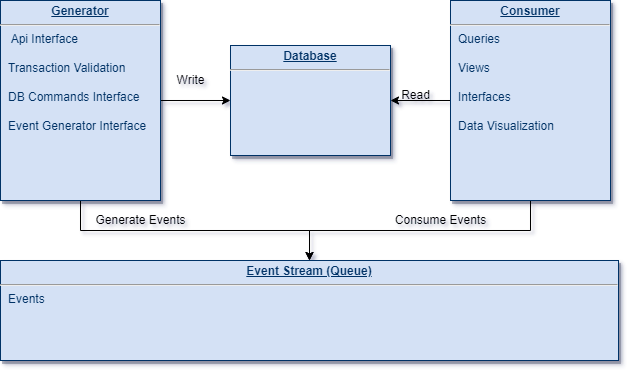

The diagram above was exported from draw.io. Its source (the exported page's mxGraphModel, read from the mxfile embedded in the PNG):
<mxGraphModel dx="1395" dy="697" grid="1" gridSize="10" guides="1" tooltips="1" connect="1" arrows="1" fold="1" page="1" pageScale="1" pageWidth="826" pageHeight="1169" background="none" math="0" shadow="0">
  <root>
    <mxCell id="0" />
    <mxCell id="1" parent="0" />
    <mxCell id="dxCNZKEJBWohmo5Hh9uG-120" style="edgeStyle=orthogonalEdgeStyle;rounded=0;orthogonalLoop=1;jettySize=auto;html=1;exitX=1;exitY=0.5;exitDx=0;exitDy=0;" edge="1" parent="1" source="25" target="dxCNZKEJBWohmo5Hh9uG-118">
      <mxGeometry relative="1" as="geometry" />
    </mxCell>
    <mxCell id="dxCNZKEJBWohmo5Hh9uG-127" style="edgeStyle=orthogonalEdgeStyle;rounded=0;orthogonalLoop=1;jettySize=auto;html=1;exitX=0.5;exitY=1;exitDx=0;exitDy=0;" edge="1" parent="1" source="25" target="dxCNZKEJBWohmo5Hh9uG-117">
      <mxGeometry relative="1" as="geometry" />
    </mxCell>
    <mxCell id="25" value="&lt;p style=&quot;margin: 0px; margin-top: 4px; text-align: center; text-decoration: underline;&quot;&gt;&lt;strong&gt;Generator&lt;/strong&gt;&lt;/p&gt;&lt;hr&gt;&lt;p style=&quot;margin: 0px; margin-left: 8px;&quot;&gt;&amp;nbsp;Api Interface&lt;/p&gt;&lt;p style=&quot;margin: 0px; margin-left: 8px;&quot;&gt;&lt;br&gt;&lt;/p&gt;&lt;p style=&quot;margin: 0px; margin-left: 8px;&quot;&gt;Transaction Validation&lt;/p&gt;&lt;p style=&quot;margin: 0px; margin-left: 8px;&quot;&gt;&lt;br&gt;&lt;/p&gt;&lt;p style=&quot;margin: 0px; margin-left: 8px;&quot;&gt;DB Commands Interface&lt;/p&gt;&lt;p style=&quot;margin: 0px; margin-left: 8px;&quot;&gt;&lt;br&gt;&lt;/p&gt;&lt;p style=&quot;margin: 0px; margin-left: 8px;&quot;&gt;Event Generator Interface&lt;/p&gt;&lt;p style=&quot;margin: 0px; margin-left: 8px;&quot;&gt;&lt;br&gt;&lt;/p&gt;&lt;p style=&quot;margin: 0px; margin-left: 8px;&quot;&gt;&lt;br&gt;&lt;/p&gt;" style="verticalAlign=top;align=left;overflow=fill;fontSize=12;fontFamily=Helvetica;html=1;strokeColor=#003366;shadow=1;fillColor=#D4E1F5;fontColor=#003366" parent="1" vertex="1">
      <mxGeometry x="70" y="40" width="160" height="200" as="geometry" />
    </mxCell>
    <mxCell id="dxCNZKEJBWohmo5Hh9uG-121" style="edgeStyle=orthogonalEdgeStyle;rounded=0;orthogonalLoop=1;jettySize=auto;html=1;exitX=0;exitY=0.5;exitDx=0;exitDy=0;" edge="1" parent="1" source="27" target="dxCNZKEJBWohmo5Hh9uG-118">
      <mxGeometry relative="1" as="geometry" />
    </mxCell>
    <mxCell id="dxCNZKEJBWohmo5Hh9uG-126" style="edgeStyle=orthogonalEdgeStyle;rounded=0;orthogonalLoop=1;jettySize=auto;html=1;exitX=0.5;exitY=1;exitDx=0;exitDy=0;" edge="1" parent="1" source="27" target="dxCNZKEJBWohmo5Hh9uG-117">
      <mxGeometry relative="1" as="geometry" />
    </mxCell>
    <mxCell id="27" value="&lt;p style=&quot;margin: 0px; margin-top: 4px; text-align: center; text-decoration: underline;&quot;&gt;&lt;strong&gt;Consumer&lt;/strong&gt;&lt;/p&gt;&lt;hr&gt;&lt;p style=&quot;margin: 0px; margin-left: 8px;&quot;&gt;Queries&lt;/p&gt;&lt;p style=&quot;margin: 0px; margin-left: 8px;&quot;&gt;&lt;br&gt;&lt;/p&gt;&lt;p style=&quot;margin: 0px; margin-left: 8px;&quot;&gt;Views&lt;/p&gt;&lt;p style=&quot;margin: 0px; margin-left: 8px;&quot;&gt;&lt;br&gt;&lt;/p&gt;&lt;p style=&quot;margin: 0px; margin-left: 8px;&quot;&gt;Interfaces&lt;/p&gt;&lt;p style=&quot;margin: 0px; margin-left: 8px;&quot;&gt;&lt;br&gt;&lt;/p&gt;&lt;p style=&quot;margin: 0px; margin-left: 8px;&quot;&gt;Data Visualization&lt;/p&gt;&lt;p style=&quot;margin: 0px; margin-left: 8px;&quot;&gt;&lt;br&gt;&lt;/p&gt;" style="verticalAlign=top;align=left;overflow=fill;fontSize=12;fontFamily=Helvetica;html=1;strokeColor=#003366;shadow=1;fillColor=#D4E1F5;fontColor=#003366" parent="1" vertex="1">
      <mxGeometry x="520" y="39.99999999999994" width="160" height="200" as="geometry" />
    </mxCell>
    <mxCell id="dxCNZKEJBWohmo5Hh9uG-117" value="&lt;p style=&quot;margin: 0px; margin-top: 4px; text-align: center; text-decoration: underline;&quot;&gt;&lt;strong&gt;Event Stream (Queue)&lt;/strong&gt;&lt;/p&gt;&lt;hr&gt;&lt;p style=&quot;margin: 0px; margin-left: 8px;&quot;&gt;Events&lt;/p&gt;&lt;p style=&quot;margin: 0px; margin-left: 8px;&quot;&gt;&lt;br&gt;&lt;/p&gt;&lt;p style=&quot;margin: 0px; margin-left: 8px;&quot;&gt;&lt;br&gt;&lt;/p&gt;&lt;p style=&quot;margin: 0px; margin-left: 8px;&quot;&gt;&lt;br&gt;&lt;/p&gt;&lt;p style=&quot;margin: 0px; margin-left: 8px;&quot;&gt;&lt;br&gt;&lt;/p&gt;&lt;p style=&quot;margin: 0px; margin-left: 8px;&quot;&gt;&lt;br&gt;&lt;/p&gt;&lt;p style=&quot;margin: 0px; margin-left: 8px;&quot;&gt;&lt;br&gt;&lt;/p&gt;&lt;p style=&quot;margin: 0px; margin-left: 8px;&quot;&gt;&lt;br&gt;&lt;/p&gt;&lt;p style=&quot;margin: 0px; margin-left: 8px;&quot;&gt;&lt;br&gt;&lt;/p&gt;" style="verticalAlign=top;align=left;overflow=fill;fontSize=12;fontFamily=Helvetica;html=1;strokeColor=#003366;shadow=1;fillColor=#D4E1F5;fontColor=#003366" vertex="1" parent="1">
      <mxGeometry x="70" y="300" width="618" height="100" as="geometry" />
    </mxCell>
    <mxCell id="dxCNZKEJBWohmo5Hh9uG-118" value="&lt;p style=&quot;margin: 0px; margin-top: 4px; text-align: center; text-decoration: underline;&quot;&gt;&lt;strong&gt;Database&lt;/strong&gt;&lt;/p&gt;&lt;hr&gt;&lt;p style=&quot;margin: 0px; margin-left: 8px;&quot;&gt;&lt;br&gt;&lt;/p&gt;&lt;p style=&quot;margin: 0px; margin-left: 8px;&quot;&gt;&lt;br&gt;&lt;/p&gt;" style="verticalAlign=top;align=left;overflow=fill;fontSize=12;fontFamily=Helvetica;html=1;strokeColor=#003366;shadow=1;fillColor=#D4E1F5;fontColor=#003366" vertex="1" parent="1">
      <mxGeometry x="300" y="85" width="160" height="110" as="geometry" />
    </mxCell>
    <mxCell id="dxCNZKEJBWohmo5Hh9uG-122" value="Write" style="text;html=1;align=center;verticalAlign=middle;resizable=0;points=[];autosize=1;strokeColor=none;fillColor=none;" vertex="1" parent="1">
      <mxGeometry x="235" y="105" width="50" height="30" as="geometry" />
    </mxCell>
    <mxCell id="dxCNZKEJBWohmo5Hh9uG-124" value="Read" style="text;html=1;align=center;verticalAlign=middle;resizable=0;points=[];autosize=1;strokeColor=none;fillColor=none;" vertex="1" parent="1">
      <mxGeometry x="460" y="120" width="50" height="30" as="geometry" />
    </mxCell>
    <mxCell id="dxCNZKEJBWohmo5Hh9uG-128" value="Generate Events" style="text;html=1;align=center;verticalAlign=middle;resizable=0;points=[];autosize=1;strokeColor=none;fillColor=none;" vertex="1" parent="1">
      <mxGeometry x="155" y="245" width="110" height="30" as="geometry" />
    </mxCell>
    <mxCell id="dxCNZKEJBWohmo5Hh9uG-129" value="Consume Events" style="text;html=1;align=center;verticalAlign=middle;resizable=0;points=[];autosize=1;strokeColor=none;fillColor=none;" vertex="1" parent="1">
      <mxGeometry x="455" y="245" width="110" height="30" as="geometry" />
    </mxCell>
  </root>
</mxGraphModel>